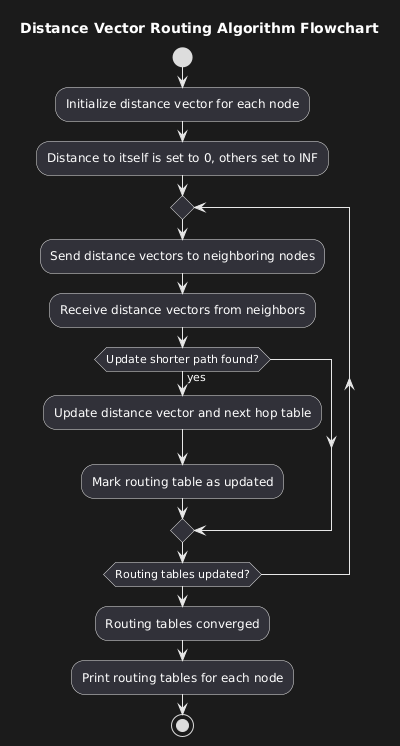

The diagram above was rendered by PlantUML. Its source (embedded in the PNG):
@startuml
title Distance Vector Routing Algorithm Flowchart

start
:Initialize distance vector for each node;
:Distance to itself is set to 0, others set to INF;

repeat
  :Send distance vectors to neighboring nodes;
  :Receive distance vectors from neighbors;
  if (Update shorter path found?) then (yes)
    :Update distance vector and next hop table;
    :Mark routing table as updated;
  endif
repeat while (Routing tables updated?)

:Routing tables converged;
:Print routing tables for each node;
stop
@enduml